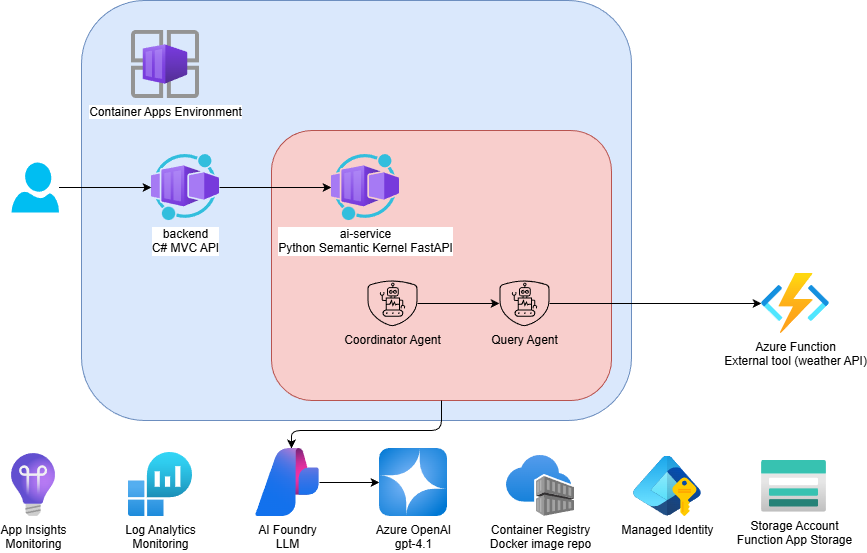

The diagram above was exported from draw.io. Its source (the exported page's mxGraphModel, read from the mxfile embedded in the PNG):
<mxGraphModel dx="1278" dy="602" grid="1" gridSize="10" guides="1" tooltips="1" connect="1" arrows="1" fold="1" page="1" pageScale="1" pageWidth="850" pageHeight="1100" math="0" shadow="0">
  <root>
    <mxCell id="0" />
    <mxCell id="1" parent="0" />
    <mxCell id="7" value="" style="whiteSpace=wrap;html=1;rounded=1;fillColor=#dae8fc;strokeColor=#6c8ebf;" parent="1" vertex="1">
      <mxGeometry x="90" y="20" width="550" height="420" as="geometry" />
    </mxCell>
    <mxCell id="22" value="" style="whiteSpace=wrap;html=1;rounded=1;fillColor=#f8cecc;strokeColor=#b85450;" vertex="1" parent="1">
      <mxGeometry x="280" y="150" width="340" height="270" as="geometry" />
    </mxCell>
    <mxCell id="2" value="Container Apps Environment" style="image;aspect=fixed;html=1;points=[];align=center;fontSize=12;image=img/lib/azure2/other/Container_App_Environments.svg;" parent="1" vertex="1">
      <mxGeometry x="140" y="50" width="68" height="68" as="geometry" />
    </mxCell>
    <mxCell id="17" value="" style="edgeStyle=none;html=1;" parent="1" source="3" target="4" edge="1">
      <mxGeometry relative="1" as="geometry" />
    </mxCell>
    <mxCell id="3" value="backend&lt;div&gt;C# MVC API&lt;/div&gt;" style="image;aspect=fixed;html=1;points=[];align=center;fontSize=12;image=img/lib/azure2/other/Worker_Container_App.svg;" parent="1" vertex="1">
      <mxGeometry x="160" y="174" width="68" height="66" as="geometry" />
    </mxCell>
    <mxCell id="16" value="" style="edgeStyle=none;html=1;" parent="1" source="25" target="5" edge="1">
      <mxGeometry relative="1" as="geometry">
        <mxPoint x="522" y="207" as="targetPoint" />
      </mxGeometry>
    </mxCell>
    <mxCell id="20" value="" style="edgeStyle=orthogonalEdgeStyle;html=1;exitX=0.5;exitY=1;exitDx=0;exitDy=0;" edge="1" parent="1" source="22" target="8">
      <mxGeometry relative="1" as="geometry">
        <Array as="points">
          <mxPoint x="450" y="450" />
          <mxPoint x="300" y="450" />
        </Array>
      </mxGeometry>
    </mxCell>
    <mxCell id="4" value="ai-service&lt;div&gt;Python Semantic Kernel FastAPI&lt;/div&gt;" style="image;aspect=fixed;html=1;points=[];align=center;fontSize=12;image=img/lib/azure2/other/Worker_Container_App.svg;" parent="1" vertex="1">
      <mxGeometry x="340" y="174" width="68" height="66" as="geometry" />
    </mxCell>
    <mxCell id="5" value="Azure Function&lt;div&gt;External tool (weather API)&lt;/div&gt;" style="image;aspect=fixed;html=1;points=[];align=center;fontSize=12;image=img/lib/azure2/compute/Function_Apps.svg;" parent="1" vertex="1">
      <mxGeometry x="770" y="292.94" width="68" height="60" as="geometry" />
    </mxCell>
    <mxCell id="21" value="" style="edgeStyle=none;html=1;" edge="1" parent="1" source="8" target="9">
      <mxGeometry relative="1" as="geometry" />
    </mxCell>
    <mxCell id="8" value="AI Foundry&lt;div&gt;LLM&lt;/div&gt;" style="image;aspect=fixed;html=1;points=[];align=center;fontSize=12;image=img/lib/azure2/ai_machine_learning/AI_Studio.svg;" parent="1" vertex="1">
      <mxGeometry x="264" y="468" width="64" height="68" as="geometry" />
    </mxCell>
    <mxCell id="9" value="Azure OpenAI&lt;div&gt;gpt-4.1&lt;/div&gt;" style="image;aspect=fixed;html=1;points=[];align=center;fontSize=12;image=img/lib/azure2/ai_machine_learning/Azure_OpenAI.svg;" parent="1" vertex="1">
      <mxGeometry x="388" y="468" width="68" height="68" as="geometry" />
    </mxCell>
    <mxCell id="10" value="App Insights&lt;div&gt;Monitoring&lt;/div&gt;" style="image;aspect=fixed;html=1;points=[];align=center;fontSize=12;image=img/lib/azure2/devops/Application_Insights.svg;" parent="1" vertex="1">
      <mxGeometry x="20" y="473" width="44" height="63" as="geometry" />
    </mxCell>
    <mxCell id="11" value="Log Analytics&lt;div&gt;Monitoring&lt;/div&gt;" style="image;aspect=fixed;html=1;points=[];align=center;fontSize=12;image=img/lib/azure2/analytics/Log_Analytics_Workspaces.svg;" parent="1" vertex="1">
      <mxGeometry x="137" y="472" width="64" height="64" as="geometry" />
    </mxCell>
    <mxCell id="12" value="Managed Identity" style="image;aspect=fixed;html=1;points=[];align=center;fontSize=12;image=img/lib/azure2/identity/Entra_Managed_Identities.svg;" parent="1" vertex="1">
      <mxGeometry x="642" y="475.56" width="68" height="60.440000000000005" as="geometry" />
    </mxCell>
    <mxCell id="13" value="Container Registry&lt;div&gt;Docker image repo&lt;/div&gt;" style="image;aspect=fixed;html=1;points=[];align=center;fontSize=12;image=img/lib/azure2/containers/Container_Registries.svg;" parent="1" vertex="1">
      <mxGeometry x="515" y="475" width="68" height="61" as="geometry" />
    </mxCell>
    <mxCell id="14" value="Storage Account&lt;div&gt;Function App Storage&lt;/div&gt;" style="image;aspect=fixed;html=1;points=[];align=center;fontSize=12;image=img/lib/azure2/storage/Storage_Accounts.svg;" parent="1" vertex="1">
      <mxGeometry x="770" y="479.78" width="65" height="52" as="geometry" />
    </mxCell>
    <mxCell id="19" value="" style="edgeStyle=none;html=1;" parent="1" source="18" target="3" edge="1">
      <mxGeometry relative="1" as="geometry" />
    </mxCell>
    <mxCell id="18" value="" style="verticalLabelPosition=bottom;html=1;verticalAlign=top;align=center;strokeColor=none;fillColor=#00BEF2;shape=mxgraph.azure.user;" parent="1" vertex="1">
      <mxGeometry x="20" y="182" width="47.5" height="50" as="geometry" />
    </mxCell>
    <mxCell id="26" value="" style="edgeStyle=none;html=1;" edge="1" parent="1" source="24" target="25">
      <mxGeometry relative="1" as="geometry" />
    </mxCell>
    <mxCell id="24" value="Coordinator Agent" style="sketch=0;verticalLabelPosition=bottom;sketch=0;aspect=fixed;html=1;verticalAlign=top;strokeColor=none;fillColor=#000000;align=center;outlineConnect=0;pointerEvents=1;shape=mxgraph.citrix2.bot_mitigation;" vertex="1" parent="1">
      <mxGeometry x="376" y="300" width="50" height="45.885" as="geometry" />
    </mxCell>
    <mxCell id="25" value="Query Agent" style="sketch=0;verticalLabelPosition=bottom;sketch=0;aspect=fixed;html=1;verticalAlign=top;strokeColor=none;fillColor=#000000;align=center;outlineConnect=0;pointerEvents=1;shape=mxgraph.citrix2.bot_mitigation;" vertex="1" parent="1">
      <mxGeometry x="508" y="300" width="50" height="45.885" as="geometry" />
    </mxCell>
  </root>
</mxGraphModel>